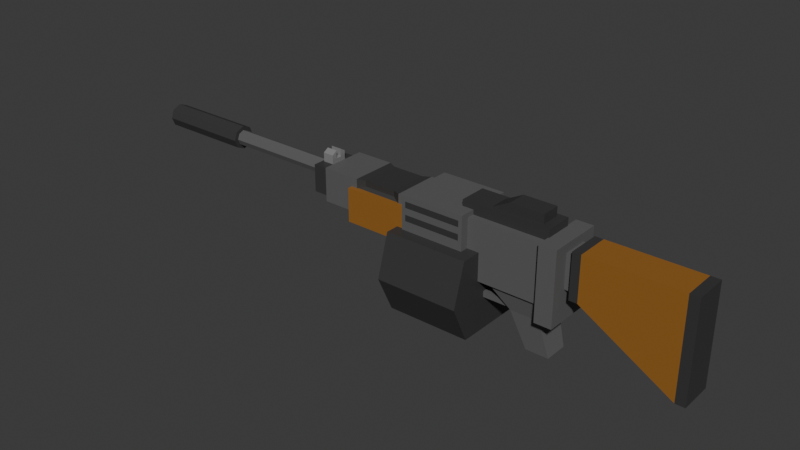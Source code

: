 # Source: LMG.blend  (saved by Blender 4.2.66; exported with 4.5.12 LTS)
import bpy
from mathutils import Matrix  # noqa: F401  (used for matrix-valued properties, if any)

bpy.ops.wm.read_factory_settings(use_empty=True)
scene = bpy.context.scene
scene.name = 'Scene'

# ---- collections
col_collection = bpy.data.collections.new('Collection'); scene.collection.children.link(col_collection)

# ---- materials (node trees are filled in below, after node groups)
mat_dark_grey = bpy.data.materials.new('Dark Grey')
mat_dark_grey.alpha_threshold = 0.0
mat_dark_grey.roughness = 0.5
mat_dark_grey.line_color = (0.0, 0.0, 0.0, 1.0)
mat_grey = bpy.data.materials.new('Grey')
mat_grey.alpha_threshold = 0.0
mat_grey.roughness = 0.5
mat_grey.line_color = (0.0, 0.0, 0.0, 1.0)
mat_brown = bpy.data.materials.new('Brown')
mat_light_grey = bpy.data.materials.new('Light Grey')

# ---- material node trees
mat_dark_grey.use_nodes = True; mat_dark_grey.node_tree.nodes.clear()
_N = mat_dark_grey.node_tree.nodes; _L = mat_dark_grey.node_tree.links
n0 = _N.new('ShaderNodeOutputMaterial'); n0.name = 'Material Output'; n0.location = (300, 300)
n1 = _N.new('ShaderNodeBsdfPrincipled'); n1.name = 'Principled BSDF'; n1.location = (10, 300)
n1.inputs[0].default_value = (0.04224, 0.04224, 0.04224, 1.0)
n1.inputs[3].default_value = 1.45
_L.new(n1.outputs[0], n0.inputs[0])
n0.is_active_output = True
mat_grey.use_nodes = True; mat_grey.node_tree.nodes.clear()
_N = mat_grey.node_tree.nodes; _L = mat_grey.node_tree.links
n0 = _N.new('ShaderNodeOutputMaterial'); n0.name = 'Material Output'; n0.location = (300, 300)
n1 = _N.new('ShaderNodeBsdfPrincipled'); n1.name = 'Principled BSDF'; n1.location = (10, 300)
n1.inputs[0].default_value = (0.116, 0.116, 0.116, 1.0)
n1.inputs[3].default_value = 1.45
_L.new(n1.outputs[0], n0.inputs[0])
n0.is_active_output = True
mat_brown.use_nodes = True; mat_brown.node_tree.nodes.clear()
_N = mat_brown.node_tree.nodes; _L = mat_brown.node_tree.links
n0 = _N.new('ShaderNodeBsdfPrincipled'); n0.name = 'Principled BSDF'; n0.location = (10, 300)
n0.inputs[0].default_value = (0.3084, 0.1287, 0.01951, 1.0)
n1 = _N.new('ShaderNodeOutputMaterial'); n1.name = 'Material Output'; n1.location = (300, 300)
_L.new(n0.outputs[0], n1.inputs[0])
n1.is_active_output = True
mat_light_grey.use_nodes = True; mat_light_grey.node_tree.nodes.clear()
_N = mat_light_grey.node_tree.nodes; _L = mat_light_grey.node_tree.links
n0 = _N.new('ShaderNodeBsdfPrincipled'); n0.name = 'Principled BSDF'; n0.location = (10, 300)
n0.inputs[0].default_value = (0.3347, 0.3347, 0.3347, 1.0)
n0.inputs[1].default_value = 0.3264
n0.inputs[2].default_value = 0.3005
n1 = _N.new('ShaderNodeOutputMaterial'); n1.name = 'Material Output'; n1.location = (300, 300)
_L.new(n0.outputs[0], n1.inputs[0])
n1.is_active_output = True

# ---- world
world_world = bpy.data.worlds.new('World'); scene.world = world_world
world_world.use_nodes = True; world_world.node_tree.nodes.clear()
_N = world_world.node_tree.nodes; _L = world_world.node_tree.links
n0 = _N.new('ShaderNodeOutputWorld'); n0.name = 'World Output'; n0.location = (300, 300)
n1 = _N.new('ShaderNodeBackground'); n1.name = 'Background'; n1.location = (10, 300)
n1.inputs[0].default_value = (0.05088, 0.05088, 0.05088, 1.0)
_L.new(n1.outputs[0], n0.inputs[0])
n0.is_active_output = True
world_world.color = (0.05088, 0.05088, 0.05088)
world_world.sun_shadow_jitter_overblur = 0.0

# ---- meshes
me_cube_001 = bpy.data.meshes.new('Cube.001')
me_cube_001.from_pydata([(-1.405, -0.8711, -1.442), (-1.405, -1.0, 0.4646), (-1.405, 0.0, -0.5354), (0.595, 0.0, -0.5354), (0.595, -0.8711, -1.442), (0.595, -1.0, 0.4646), (0.595, -1.301, -0.5425), (-1.405, -1.301, -0.5425), (-1.405, 0.0, -1.442), (-1.405, 0.0, 0.4646), (0.595, 0.0, -1.442), (0.595, 0.0, 0.4646)], [], [(3, 11, 5, 6), (6, 5, 1, 7), (8, 10, 4, 0), (11, 9, 1, 5), (4, 6, 7, 0), (10, 3, 6, 4), (0, 7, 2, 8), (7, 1, 9, 2)])
_uv = me_cube_001.uv_layers.new(name='UVMap')
_uv.uv.foreach_set('vector', [0.5, 0.625, 0.625, 0.625, 0.625, 0.75, 0.5, 0.75, 0.5, 0.75, 0.625, 0.75, 0.625, 1.0, 0.5, 1.0, 0.125, 0.625, 0.375, 0.625, 0.375, 0.75, 0.125, 0.75, 0.625, 0.625, 0.875, 0.625, 0.875, 0.75, 0.625, 0.75, 0.375, 0.75, 0.5, 0.75, 0.5, 1.0, 0.375, 1.0, 0.375, 0.625, 0.5, 0.625, 0.5, 0.75, 0.375, 0.75, 0.375, 0.0, 0.5, 0.0, 0.5, 0.125, 0.375, 0.125, 0.5, 0.0, 0.625, 0.0, 0.625, 0.125, 0.5, 0.125])
me_cube_001.materials.append(mat_dark_grey)
me_cube_001.update()
me_cube = bpy.data.meshes.new('Cube')
me_cube.from_pydata([(-1.0, -0.7802, -0.7802), (-1.0, -0.7802, 0.7802), (-1.0, 0.7802, -0.7802), (-1.0, 0.7802, 0.7802), (1.0, -1.0, -1.0), (1.0, -1.0, 1.0), (1.0, 1.0, -1.0), (1.0, 1.0, 1.0), (-1.0, 1.0, -1.0), (-1.0, -1.0, -1.0), (-1.0, -1.0, 1.0), (-1.0, 1.0, 1.0), (-3.98, 0.6347, -0.6347), (-3.98, -0.6347, -0.6347), (-3.98, -0.6347, 0.6347), (-3.98, 0.6347, 0.6347), (-3.98, 0.7802, -0.7802), (-3.98, -0.7802, -0.7802), (-3.98, -0.7802, 0.7802), (-3.98, 0.7802, 0.7802), (-4.537, 0.1857, -0.08888), (-4.537, -0.1857, -0.08888), (-4.537, -0.1857, 0.4223), (-4.537, 0.1857, 0.4223), (-4.537, 0.6347, -0.6347), (-4.537, -0.6347, -0.6347), (-4.537, -0.6347, 0.6347), (-4.537, 0.6347, 0.6347), (-4.537, 1.169e-08, -0.1948), (-4.537, -0.2626, 0.1667), (-4.537, -1.127e-08, 0.5282), (-4.537, 0.2626, 0.1667), (-8.152, 1.169e-08, -0.1948), (-8.152, -0.1857, -0.08888), (-8.152, -0.2626, 0.1667), (-8.152, -0.1857, 0.4223), (-8.152, -1.127e-08, 0.5282), (-8.152, 0.1857, 0.4223), (-8.152, 0.2626, 0.1667), (-8.152, 0.1857, -0.08888), (-8.152, 1.687e-08, -0.3861), (-8.152, -0.2967, -0.2109), (-8.152, -0.4048, 0.1667), (-8.152, -0.2967, 0.5443), (-8.152, -1.833e-08, 0.7195), (-8.152, 0.2967, 0.5443), (-8.152, 0.4048, 0.1667), (-8.152, 0.2967, -0.2109), (-8.372, -0.2967, -0.2109), (-8.372, -0.4048, 0.1667), (-8.372, 0.2967, 0.5443), (-8.372, 0.4048, 0.1667), (-8.372, 1.687e-08, -0.3861), (-8.372, -0.2967, 0.5443), (-8.372, -1.833e-08, 0.7195), (-8.372, 0.2967, -0.2109), (-11.13, 0.2967, -0.2109), (-11.13, 0.1959, -0.08888), (-11.13, 0.277, 0.1667), (-11.13, 0.4048, 0.1667), (-11.13, 1.211e-08, -0.1948), (-11.13, -0.1959, -0.08888), (-11.13, -0.277, 0.1667), (-11.13, -0.1959, 0.4223), (-11.13, -1.211e-08, 0.5282), (-11.13, 0.1959, 0.4223), (-11.13, 0.0, 0.1667), (-11.13, 0.2967, 0.5443), (-11.13, -1.833e-08, 0.7195), (-11.13, 1.687e-08, -0.3861), (-11.13, -0.2967, -0.2109), (-11.13, -0.4048, 0.1667), (-11.13, -0.2967, 0.5443), (-0.9719, -0.9384, -1.197), (-0.9719, -0.9384, 0.3637), (-0.9719, 0.9384, -1.197), (-0.9719, 0.9384, 0.3637), (-2.991, 0.9384, -1.197), (-2.991, -0.9384, -1.197), (-2.991, -0.9384, 0.3637), (-2.991, 0.9384, 0.3637), (-1.0, -1.0, -0.3933), (-1.0, -1.0, 0.006667), (-1.0, -1.0, 0.4067), (-1.0, -1.0, 0.8067), (-1.0, 1.0, 0.8067), (-1.0, 1.0, 0.4067), (-1.0, 1.0, 0.006667), (-1.0, 1.0, -0.3933), (1.0, 1.0, 0.8067), (1.0, 1.0, 0.4067), (1.0, 1.0, 0.006667), (1.0, 1.0, -0.3933), (1.0, -1.0, 0.8067), (1.0, -1.0, 0.4067), (1.0, -1.0, 0.006667), (1.0, -1.0, -0.3933), (-1.0, -0.7802, -0.3069), (-1.0, -0.7802, 0.005201), (-1.0, -0.7802, 0.3173), (-1.0, -0.7802, 0.6294), (-1.0, 0.7802, 0.6294), (-1.0, 0.7802, 0.3173), (-1.0, 0.7802, 0.005201), (-1.0, 0.7802, -0.3069), (-3.98, -0.7802, -0.3069), (-3.98, -0.7802, 0.005201), (-3.98, -0.7802, 0.3173), (-3.98, -0.7802, 0.6294), (-3.98, 0.7802, 0.6294), (-3.98, 0.7802, 0.3173), (-3.98, 0.7802, 0.005201), (-3.98, 0.7802, -0.3069), (-3.98, -0.6347, -0.2497), (-3.98, -0.6347, 0.004232), (-3.98, -0.6347, 0.2581), (-3.98, -0.6347, 0.512), (-3.98, 0.6347, 0.512), (-3.98, 0.6347, 0.2581), (-3.98, 0.6347, 0.004232), (-3.98, 0.6347, -0.2497), (-4.537, -0.6347, -0.2497), (-4.537, -0.6347, 0.004232), (-4.537, -0.6347, 0.2581), (-4.537, -0.6347, 0.512), (-4.537, 0.6347, 0.512), (-4.537, 0.6347, 0.2581), (-4.537, 0.6347, 0.004232), (-4.537, 0.6347, -0.2497), (0.8854, 1.0, -1.0), (-0.8854, 1.0, -1.0), (-0.8854, 1.0, 1.0), (0.8854, 1.0, 1.0), (-0.8854, -1.0, -1.0), (0.8854, -1.0, -1.0), (0.8854, -1.0, 1.0), (-0.8854, -1.0, 1.0), (0.8854, -1.0, -0.1208), (-0.8854, -1.0, -0.1208), (0.8854, -1.0, 0.1592), (-0.8854, -1.0, 0.1592), (0.8854, -1.0, 0.4667), (-0.8854, -1.0, 0.4667), (0.8854, -1.0, 0.7467), (-0.8854, -1.0, 0.7467), (-0.8854, 1.0, -0.1208), (0.8854, 1.0, -0.1208), (-0.8854, 1.0, 0.1592), (0.8854, 1.0, 0.1592), (-0.8854, 1.0, 0.4667), (0.8854, 1.0, 0.4667), (-0.8854, 1.0, 0.7467), (0.8854, 1.0, 0.7467), (-1.532, 0.6631, 0.7569), (-2.556, 0.6631, 0.7569), (-2.556, -0.6631, 0.7569), (-1.532, -0.6631, 0.7569), (-1.293, -0.7802, -0.7802), (-2.794, -0.7802, -0.7802), (-2.794, 0.7802, -0.7802), (-1.293, 0.7802, -0.7802), (-1.293, -0.7802, -0.3069), (-2.794, -0.7802, -0.3069), (-1.293, -0.7802, 0.005201), (-2.794, -0.7802, 0.005201), (-1.532, -0.6631, 0.489), (-2.556, -0.6631, 0.489), (-1.532, -0.6631, 0.6287), (-2.556, -0.6631, 0.6287), (-1.532, 0.6631, 0.6287), (-2.556, 0.6631, 0.6287), (-1.532, 0.6631, 0.489), (-2.556, 0.6631, 0.489), (-1.293, 0.7802, 0.005201), (-2.794, 0.7802, 0.005201), (-1.293, 0.7802, -0.3069), (-2.794, 0.7802, -0.3069), (-1.293, -0.7802, 0.3173), (-2.794, -0.7802, 0.3173), (-1.293, 0.7802, 0.3173), (-2.794, 0.7802, 0.3173), (-1.293, 0.7802, 0.6294), (-2.794, 0.7802, 0.6294), (-1.293, 0.7802, 0.7802), (-2.794, 0.7802, 0.7802), (-1.293, -0.7802, 0.6294), (-2.794, -0.7802, 0.6294), (-1.293, -0.7802, 0.7802), (-2.794, -0.7802, 0.7802)], [], [(188, 184, 19, 18), (152, 132, 7, 89), (89, 7, 5, 93), (144, 136, 10, 84), (129, 6, 4, 134), (131, 11, 10, 136), (0, 2, 8, 9), (97, 0, 9, 81), (3, 1, 10, 11), (101, 3, 11, 85), (14, 15, 27, 26), (159, 158, 17, 16), (176, 159, 16, 112), (186, 188, 18, 108), (13, 12, 16, 17), (113, 13, 17, 105), (15, 14, 18, 19), (117, 15, 19, 109), (20, 28, 32, 39), (12, 13, 25, 24), (120, 12, 24, 128), (116, 14, 26, 124), (21, 28, 20, 24, 25), (22, 29, 21, 25, 121, 122, 123, 124, 26), (23, 30, 22, 26, 27), (20, 31, 23, 27, 125, 126, 127, 128, 24), (22, 30, 36, 35), (29, 22, 35, 34), (31, 20, 39, 38), (35, 36, 44, 43), (33, 34, 42, 41), (30, 23, 37, 36), (23, 31, 38, 37), (28, 21, 33, 32), (21, 29, 34, 33), (52, 48, 70, 69), (54, 50, 67, 68), (55, 52, 69, 56), (39, 32, 40, 47), (53, 54, 68, 72), (38, 39, 47, 46), (42, 43, 53, 49), (46, 47, 55, 51), (41, 42, 49, 48), (45, 46, 51, 50), (43, 44, 54, 53), (47, 40, 52, 55), (44, 45, 50, 54), (40, 41, 48, 52), (37, 38, 46, 45), (49, 53, 72, 71), (32, 33, 41, 40), (51, 55, 56, 59), (34, 35, 43, 42), (48, 49, 71, 70), (36, 37, 45, 44), (50, 51, 59, 67), (62, 61, 70, 71), (60, 57, 56, 69), (66, 64, 65, 58), (60, 66, 58, 57), (61, 62, 66, 60), (62, 63, 64, 66), (57, 58, 59, 56), (65, 64, 68, 67), (64, 63, 72, 68), (58, 65, 67, 59), (61, 60, 69, 70), (63, 62, 71, 72), (74, 76, 80, 79), (75, 73, 78, 77), (76, 75, 77, 80), (73, 74, 79, 78), (77, 78, 79, 80), (75, 76, 74, 73), (13, 113, 121, 25), (113, 114, 122, 121), (114, 115, 123, 122), (115, 116, 124, 123), (15, 117, 125, 27), (117, 118, 126, 125), (118, 119, 127, 126), (119, 120, 128, 127), (12, 120, 112, 16), (120, 119, 111, 112), (119, 118, 110, 111), (118, 117, 109, 110), (14, 116, 108, 18), (116, 115, 107, 108), (115, 114, 106, 107), (114, 113, 105, 106), (158, 162, 105, 17), (162, 164, 106, 105), (164, 178, 107, 106), (178, 186, 108, 107), (184, 182, 109, 19), (182, 180, 110, 109), (180, 174, 111, 110), (174, 176, 112, 111), (2, 104, 88, 8), (104, 103, 87, 88), (103, 102, 86, 87), (102, 101, 85, 86), (1, 100, 84, 10), (100, 99, 83, 84), (99, 98, 82, 83), (98, 97, 81, 82), (133, 138, 81, 9), (138, 140, 82, 81), (140, 142, 83, 82), (142, 144, 84, 83), (6, 92, 96, 4), (92, 91, 95, 96), (91, 90, 94, 95), (90, 89, 93, 94), (129, 146, 92, 6), (146, 148, 91, 92), (148, 150, 90, 91), (150, 152, 89, 90), (86, 85, 151, 149), (149, 151, 152, 150), (87, 86, 149, 147), (147, 149, 150, 148), (88, 87, 147, 145), (145, 147, 148, 146), (8, 88, 145, 130), (130, 145, 146, 129), (94, 93, 143, 141), (141, 143, 144, 142), (95, 94, 141, 139), (139, 141, 142, 140), (96, 95, 139, 137), (137, 139, 140, 138), (4, 96, 137, 134), (134, 137, 138, 133), (7, 132, 135, 5), (132, 131, 136, 135), (8, 130, 133, 9), (130, 129, 134, 133), (93, 5, 135, 143), (143, 135, 136, 144), (85, 11, 131, 151), (151, 131, 132, 152), (103, 104, 175, 173), (173, 175, 176, 174), (102, 103, 173, 179), (179, 173, 174, 180), (101, 102, 179, 181), (169, 171, 172, 170), (3, 101, 181, 183), (153, 169, 170, 154), (99, 100, 185, 177), (165, 167, 168, 166), (98, 99, 177, 163), (163, 177, 178, 164), (97, 98, 163, 161), (161, 163, 164, 162), (0, 97, 161, 157), (157, 161, 162, 158), (100, 1, 187, 185), (167, 156, 155, 168), (104, 2, 160, 175), (175, 160, 159, 176), (2, 0, 157, 160), (160, 157, 158, 159), (1, 3, 183, 187), (156, 153, 154, 155), (165, 166, 178, 177), (172, 171, 179, 180), (171, 169, 181, 179), (170, 172, 180, 182), (169, 153, 183, 181), (154, 170, 182, 184), (167, 165, 177, 185), (166, 168, 186, 178), (156, 167, 185, 187), (168, 155, 188, 186), (153, 156, 187, 183), (155, 154, 184, 188)])
me_cube.polygons.foreach_set('material_index', [1, 1, 1, 1, 1, 1, 1, 1, 1, 1, 0, 1, 1, 1, 1, 1, 1, 1, 1, 0, 0, 0, 0, 0, 0, 0, 1, 1, 1, 0, 0, 1, 1, 1, 1, 0, 0, 0, 0, 0, 0, 0, 0, 0, 0, 0, 0, 0, 0, 0, 0, 0, 0, 0, 0, 0, 0, 0, 0, 0, 0, 0, 0, 0, 0, 0, 0, 0, 0, 2, 2, 2, 2, 2, 1, 0, 0, 0, 0, 0, 0, 0, 0, 1, 1, 1, 1, 1, 1, 1, 1, 1, 1, 1, 1, 1, 1, 1, 1, 1, 1, 1, 1, 1, 1, 1, 1, 1, 1, 1, 1, 1, 1, 1, 1, 1, 1, 1, 1, 1, 0, 1, 1, 1, 0, 1, 1, 1, 0, 1, 1, 1, 0, 1, 1, 1, 1, 1, 1, 1, 1, 1, 1, 1, 1, 1, 1, 1, 0, 1, 0, 1, 0, 1, 1, 1, 1, 1, 1, 1, 0, 1, 1, 1, 1, 1, 0, 0, 0, 0, 0, 0, 0, 0, 0, 0, 0, 0, 0])
_uv = me_cube.uv_layers.new(name='UVMap')
_uv.uv.foreach_set('vector', [0.5975, 0.02748, 0.5975, 0.2225, 0.5975, 0.2225, 0.5975, 0.02748, 0.6008, 0.4167, 0.625, 0.4167, 0.625, 0.5, 0.6008, 0.5, 0.6008, 0.5, 0.625, 0.5, 0.625, 0.75, 0.6008, 0.75, 0.6008, 0.9167, 0.625, 0.9167, 0.625, 1.0, 0.6008, 1.0, 0.2917, 0.5, 0.375, 0.5, 0.375, 0.75, 0.2917, 0.75, 0.7917, 0.5, 0.875, 0.5, 0.875, 0.75, 0.7917, 0.75, 0.4025, 0.02748, 0.4025, 0.2225, 0.375, 0.25, 0.375, 0.0, 0.4616, 0.02748, 0.4025, 0.02748, 0.375, 0.0, 0.4508, 0.0, 0.5975, 0.2225, 0.5975, 0.02748, 0.625, 0.0, 0.625, 0.25, 0.5787, 0.2225, 0.5975, 0.2225, 0.625, 0.25, 0.6008, 0.25, 0.5793, 0.04566, 0.5793, 0.2043, 0.5793, 0.2043, 0.5793, 0.04566, 0.4025, 0.2225, 0.4025, 0.02748, 0.4025, 0.02748, 0.4025, 0.2225, 0.4616, 0.2225, 0.4025, 0.2225, 0.4025, 0.2225, 0.4616, 0.2225, 0.5787, 0.02748, 0.5975, 0.02748, 0.5975, 0.02748, 0.5787, 0.02748, 0.4207, 0.04566, 0.4207, 0.2043, 0.4025, 0.2225, 0.4025, 0.02748, 0.4688, 0.04566, 0.4207, 0.04566, 0.4025, 0.02748, 0.4616, 0.02748, 0.5793, 0.2043, 0.5793, 0.04566, 0.5975, 0.02748, 0.5975, 0.2225, 0.564, 0.2043, 0.5793, 0.2043, 0.5975, 0.2225, 0.5787, 0.2225, 0.4626, 0.1624, 0.4626, 0.125, 0.4626, 0.125, 0.4626, 0.1624, 0.4207, 0.2043, 0.4207, 0.04566, 0.4207, 0.04566, 0.4207, 0.2043, 0.4688, 0.2043, 0.4207, 0.2043, 0.4207, 0.2043, 0.4688, 0.2043, 0.564, 0.04566, 0.5793, 0.04566, 0.5793, 0.04566, 0.564, 0.04566, 0.4626, 0.08757, 0.4626, 0.125, 0.4626, 0.1624, 0.4207, 0.2043, 0.4207, 0.04566, 0.5374, 0.08757, 0.5, 0.08757, 0.4626, 0.08757, 0.4207, 0.04566, 0.4688, 0.04566, 0.5005, 0.04566, 0.5323, 0.04566, 0.564, 0.04566, 0.5793, 0.04566, 0.5374, 0.1624, 0.5374, 0.125, 0.5374, 0.08757, 0.5793, 0.04566, 0.5793, 0.2043, 0.4626, 0.1624, 0.5, 0.1624, 0.5374, 0.1624, 0.5793, 0.2043, 0.564, 0.2043, 0.5323, 0.2043, 0.5005, 0.2043, 0.4688, 0.2043, 0.4207, 0.2043, 0.5374, 0.08757, 0.5374, 0.125, 0.5374, 0.125, 0.5374, 0.08757, 0.5, 0.08757, 0.5374, 0.08757, 0.5374, 0.08757, 0.5, 0.08757, 0.5, 0.1624, 0.4626, 0.1624, 0.4626, 0.1624, 0.5, 0.1624, 0.5374, 0.08757, 0.5374, 0.125, 0.5374, 0.125, 0.5374, 0.08757, 0.4626, 0.08757, 0.5, 0.08757, 0.5, 0.08757, 0.4626, 0.08757, 0.5374, 0.125, 0.5374, 0.1624, 0.5374, 0.1624, 0.5374, 0.125, 0.5374, 0.1624, 0.5, 0.1624, 0.5, 0.1624, 0.5374, 0.1624, 0.4626, 0.125, 0.4626, 0.08757, 0.4626, 0.08757, 0.4626, 0.125, 0.4626, 0.08757, 0.5, 0.08757, 0.5, 0.08757, 0.4626, 0.08757, 0.4626, 0.125, 0.4626, 0.08757, 0.4626, 0.08757, 0.4626, 0.125, 0.5374, 0.125, 0.5374, 0.1624, 0.5374, 0.1624, 0.5374, 0.125, 0.4626, 0.1624, 0.4626, 0.125, 0.4626, 0.125, 0.4626, 0.1624, 0.4626, 0.1624, 0.4626, 0.125, 0.4626, 0.125, 0.4626, 0.1624, 0.5374, 0.08757, 0.5374, 0.125, 0.5374, 0.125, 0.5374, 0.08757, 0.5, 0.1624, 0.4626, 0.1624, 0.4626, 0.1624, 0.5, 0.1624, 0.5, 0.08757, 0.5374, 0.08757, 0.5374, 0.08757, 0.5, 0.08757, 0.5, 0.1624, 0.4626, 0.1624, 0.4626, 0.1624, 0.5, 0.1624, 0.4626, 0.08757, 0.5, 0.08757, 0.5, 0.08757, 0.4626, 0.08757, 0.5374, 0.1624, 0.5, 0.1624, 0.5, 0.1624, 0.5374, 0.1624, 0.5374, 0.08757, 0.5374, 0.125, 0.5374, 0.125, 0.5374, 0.08757, 0.4626, 0.1624, 0.4626, 0.125, 0.4626, 0.125, 0.4626, 0.1624, 0.5374, 0.125, 0.5374, 0.1624, 0.5374, 0.1624, 0.5374, 0.125, 0.4626, 0.125, 0.4626, 0.08757, 0.4626, 0.08757, 0.4626, 0.125, 0.5374, 0.1624, 0.5, 0.1624, 0.5, 0.1624, 0.5374, 0.1624, 0.5, 0.08757, 0.5374, 0.08757, 0.5374, 0.08757, 0.5, 0.08757, 0.4626, 0.125, 0.4626, 0.08757, 0.4626, 0.08757, 0.4626, 0.125, 0.5, 0.1624, 0.4626, 0.1624, 0.4626, 0.1624, 0.5, 0.1624, 0.5, 0.08757, 0.5374, 0.08757, 0.5374, 0.08757, 0.5, 0.08757, 0.4626, 0.08757, 0.5, 0.08757, 0.5, 0.08757, 0.4626, 0.08757, 0.5374, 0.125, 0.5374, 0.1624, 0.5374, 0.1624, 0.5374, 0.125, 0.5374, 0.1624, 0.5, 0.1624, 0.5, 0.1624, 0.5374, 0.1624, 0.5, 0.08757, 0.4626, 0.08757, 0.4626, 0.08757, 0.5, 0.08757, 0.4626, 0.125, 0.4626, 0.1624, 0.4626, 0.1624, 0.4626, 0.125, 0.5, 0.125, 0.5374, 0.125, 0.5374, 0.1624, 0.5, 0.1624, 0.4626, 0.125, 0.5, 0.125, 0.5, 0.1624, 0.4626, 0.1624, 0.4626, 0.08757, 0.5, 0.08757, 0.5, 0.125, 0.4626, 0.125, 0.5, 0.08757, 0.5374, 0.08757, 0.5374, 0.125, 0.5, 0.125, 0.4626, 0.1624, 0.5, 0.1624, 0.5, 0.1624, 0.4626, 0.1624, 0.5374, 0.1624, 0.5374, 0.125, 0.5374, 0.125, 0.5374, 0.1624, 0.5374, 0.125, 0.5374, 0.08757, 0.5374, 0.08757, 0.5374, 0.125, 0.5, 0.1624, 0.5374, 0.1624, 0.5374, 0.1624, 0.5, 0.1624, 0.4626, 0.08757, 0.4626, 0.125, 0.4626, 0.125, 0.4626, 0.08757, 0.5374, 0.08757, 0.5, 0.08757, 0.5, 0.08757, 0.5374, 0.08757, 0.5975, 0.02748, 0.5975, 0.2225, 0.5975, 0.2225, 0.5975, 0.02748, 0.4025, 0.2225, 0.4025, 0.02748, 0.4025, 0.02748, 0.4025, 0.2225, 0.5975, 0.2225, 0.4025, 0.2225, 0.4025, 0.2225, 0.5975, 0.2225, 0.4025, 0.02748, 0.5975, 0.02748, 0.5975, 0.02748, 0.4025, 0.02748, 0.4025, 0.2225, 0.4025, 0.02748, 0.5975, 0.02748, 0.5975, 0.2225, 0.4025, 0.2225, 0.5975, 0.2225, 0.5975, 0.02748, 0.4025, 0.02748, 0.4207, 0.04566, 0.4688, 0.04566, 0.4688, 0.04566, 0.4207, 0.04566, 0.4688, 0.04566, 0.5005, 0.04566, 0.5005, 0.04566, 0.4688, 0.04566, 0.5005, 0.04566, 0.5323, 0.04566, 0.5323, 0.04566, 0.5005, 0.04566, 0.5323, 0.04566, 0.564, 0.04566, 0.564, 0.04566, 0.5323, 0.04566, 0.5793, 0.2043, 0.564, 0.2043, 0.564, 0.2043, 0.5793, 0.2043, 0.564, 0.2043, 0.5323, 0.2043, 0.5323, 0.2043, 0.564, 0.2043, 0.5323, 0.2043, 0.5005, 0.2043, 0.5005, 0.2043, 0.5323, 0.2043, 0.5005, 0.2043, 0.4688, 0.2043, 0.4688, 0.2043, 0.5005, 0.2043, 0.4207, 0.2043, 0.4688, 0.2043, 0.4616, 0.2225, 0.4025, 0.2225, 0.4688, 0.2043, 0.5005, 0.2043, 0.5007, 0.2225, 0.4616, 0.2225, 0.5005, 0.2043, 0.5323, 0.2043, 0.5397, 0.2225, 0.5007, 0.2225, 0.5323, 0.2043, 0.564, 0.2043, 0.5787, 0.2225, 0.5397, 0.2225, 0.5793, 0.04566, 0.564, 0.04566, 0.5787, 0.02748, 0.5975, 0.02748, 0.564, 0.04566, 0.5323, 0.04566, 0.5397, 0.02748, 0.5787, 0.02748, 0.5323, 0.04566, 0.5005, 0.04566, 0.5007, 0.02748, 0.5397, 0.02748, 0.5005, 0.04566, 0.4688, 0.04566, 0.4616, 0.02748, 0.5007, 0.02748, 0.4025, 0.02748, 0.4616, 0.02748, 0.4616, 0.02748, 0.4025, 0.02748, 0.4616, 0.02748, 0.5007, 0.02748, 0.5007, 0.02748, 0.4616, 0.02748, 0.5007, 0.02748, 0.5397, 0.02748, 0.5397, 0.02748, 0.5007, 0.02748, 0.5397, 0.02748, 0.5787, 0.02748, 0.5787, 0.02748, 0.5397, 0.02748, 0.5975, 0.2225, 0.5787, 0.2225, 0.5787, 0.2225, 0.5975, 0.2225, 0.5787, 0.2225, 0.5397, 0.2225, 0.5397, 0.2225, 0.5787, 0.2225, 0.5397, 0.2225, 0.5007, 0.2225, 0.5007, 0.2225, 0.5397, 0.2225, 0.5007, 0.2225, 0.4616, 0.2225, 0.4616, 0.2225, 0.5007, 0.2225, 0.4025, 0.2225, 0.4616, 0.2225, 0.4508, 0.25, 0.375, 0.25, 0.4616, 0.2225, 0.5007, 0.2225, 0.5008, 0.25, 0.4508, 0.25, 0.5007, 0.2225, 0.5397, 0.2225, 0.5508, 0.25, 0.5008, 0.25, 0.5397, 0.2225, 0.5787, 0.2225, 0.6008, 0.25, 0.5508, 0.25, 0.5975, 0.02748, 0.5787, 0.02748, 0.6008, 0.0, 0.625, 0.0, 0.5787, 0.02748, 0.5397, 0.02748, 0.5508, 0.0, 0.6008, 0.0, 0.5397, 0.02748, 0.5007, 0.02748, 0.5008, 0.0, 0.5508, 0.0, 0.5007, 0.02748, 0.4616, 0.02748, 0.4508, 0.0, 0.5008, 0.0, 0.375, 0.9167, 0.4508, 0.9167, 0.4508, 1.0, 0.375, 1.0, 0.4508, 0.9167, 0.5008, 0.9167, 0.5008, 1.0, 0.4508, 1.0, 0.5008, 0.9167, 0.5508, 0.9167, 0.5508, 1.0, 0.5008, 1.0, 0.5508, 0.9167, 0.6008, 0.9167, 0.6008, 1.0, 0.5508, 1.0, 0.375, 0.5, 0.4508, 0.5, 0.4508, 0.75, 0.375, 0.75, 0.4508, 0.5, 0.5008, 0.5, 0.5008, 0.75, 0.4508, 0.75, 0.5008, 0.5, 0.5508, 0.5, 0.5508, 0.75, 0.5008, 0.75, 0.5508, 0.5, 0.6008, 0.5, 0.6008, 0.75, 0.5508, 0.75, 0.375, 0.4167, 0.4508, 0.4167, 0.4508, 0.5, 0.375, 0.5, 0.4508, 0.4167, 0.5008, 0.4167, 0.5008, 0.5, 0.4508, 0.5, 0.5008, 0.4167, 0.5508, 0.4167, 0.5508, 0.5, 0.5008, 0.5, 0.5508, 0.4167, 0.6008, 0.4167, 0.6008, 0.5, 0.5508, 0.5, 0.5508, 0.25, 0.6008, 0.25, 0.6008, 0.3333, 0.5508, 0.3333, 0.5508, 0.3333, 0.6008, 0.3333, 0.6008, 0.4167, 0.5508, 0.4167, 0.5008, 0.25, 0.5508, 0.25, 0.5508, 0.3333, 0.5008, 0.3333, 0.5008, 0.3333, 0.5508, 0.3333, 0.5508, 0.4167, 0.5008, 0.4167, 0.4508, 0.25, 0.5008, 0.25, 0.5008, 0.3333, 0.4508, 0.3333, 0.4508, 0.3333, 0.5008, 0.3333, 0.5008, 0.4167, 0.4508, 0.4167, 0.375, 0.25, 0.4508, 0.25, 0.4508, 0.3333, 0.375, 0.3333, 0.375, 0.3333, 0.4508, 0.3333, 0.4508, 0.4167, 0.375, 0.4167, 0.5508, 0.75, 0.6008, 0.75, 0.6008, 0.8333, 0.5508, 0.8333, 0.5508, 0.8333, 0.6008, 0.8333, 0.6008, 0.9167, 0.5508, 0.9167, 0.5008, 0.75, 0.5508, 0.75, 0.5508, 0.8333, 0.5008, 0.8333, 0.5008, 0.8333, 0.5508, 0.8333, 0.5508, 0.9167, 0.5008, 0.9167, 0.4508, 0.75, 0.5008, 0.75, 0.5008, 0.8333, 0.4508, 0.8333, 0.4508, 0.8333, 0.5008, 0.8333, 0.5008, 0.9167, 0.4508, 0.9167, 0.375, 0.75, 0.4508, 0.75, 0.4508, 0.8333, 0.375, 0.8333, 0.375, 0.8333, 0.4508, 0.8333, 0.4508, 0.9167, 0.375, 0.9167, 0.625, 0.5, 0.7083, 0.5, 0.7083, 0.75, 0.625, 0.75, 0.7083, 0.5, 0.7917, 0.5, 0.7917, 0.75, 0.7083, 0.75, 0.125, 0.5, 0.2083, 0.5, 0.2083, 0.75, 0.125, 0.75, 0.2083, 0.5, 0.2917, 0.5, 0.2917, 0.75, 0.2083, 0.75, 0.6008, 0.75, 0.625, 0.75, 0.625, 0.8333, 0.6008, 0.8333, 0.6008, 0.8333, 0.625, 0.8333, 0.625, 0.9167, 0.6008, 0.9167, 0.6008, 0.25, 0.625, 0.25, 0.625, 0.3333, 0.6008, 0.3333, 0.6008, 0.3333, 0.625, 0.3333, 0.625, 0.4167, 0.6008, 0.4167, 0.5007, 0.2225, 0.4616, 0.2225, 0.4616, 0.2225, 0.5007, 0.2225, 0.5007, 0.2225, 0.4616, 0.2225, 0.4616, 0.2225, 0.5007, 0.2225, 0.5397, 0.2225, 0.5007, 0.2225, 0.5007, 0.2225, 0.5397, 0.2225, 0.5397, 0.2225, 0.5007, 0.2225, 0.5007, 0.2225, 0.5397, 0.2225, 0.5787, 0.2225, 0.5397, 0.2225, 0.5397, 0.2225, 0.5787, 0.2225, 0.5787, 0.2225, 0.5581, 0.2225, 0.5581, 0.2225, 0.5787, 0.2225, 0.5975, 0.2225, 0.5787, 0.2225, 0.5787, 0.2225, 0.5975, 0.2225, 0.5975, 0.2225, 0.5787, 0.2225, 0.5787, 0.2225, 0.5975, 0.2225, 0.5397, 0.02748, 0.5787, 0.02748, 0.5787, 0.02748, 0.5397, 0.02748, 0.5581, 0.02748, 0.5787, 0.02748, 0.5787, 0.02748, 0.5581, 0.02748, 0.5007, 0.02748, 0.5397, 0.02748, 0.5397, 0.02748, 0.5007, 0.02748, 0.5007, 0.02748, 0.5397, 0.02748, 0.5397, 0.02748, 0.5007, 0.02748, 0.4616, 0.02748, 0.5007, 0.02748, 0.5007, 0.02748, 0.4616, 0.02748, 0.4616, 0.02748, 0.5007, 0.02748, 0.5007, 0.02748, 0.4616, 0.02748, 0.4025, 0.02748, 0.4616, 0.02748, 0.4616, 0.02748, 0.4025, 0.02748, 0.4025, 0.02748, 0.4616, 0.02748, 0.4616, 0.02748, 0.4025, 0.02748, 0.5787, 0.02748, 0.5975, 0.02748, 0.5975, 0.02748, 0.5787, 0.02748, 0.5787, 0.02748, 0.5975, 0.02748, 0.5975, 0.02748, 0.5787, 0.02748, 0.4616, 0.2225, 0.4025, 0.2225, 0.4025, 0.2225, 0.4616, 0.2225, 0.4616, 0.2225, 0.4025, 0.2225, 0.4025, 0.2225, 0.4616, 0.2225, 0.4025, 0.2225, 0.4025, 0.02748, 0.4025, 0.02748, 0.4025, 0.2225, 0.4025, 0.2225, 0.4025, 0.02748, 0.4025, 0.02748, 0.4025, 0.2225, 0.5975, 0.02748, 0.5975, 0.2225, 0.5975, 0.2225, 0.5975, 0.02748, 0.5975, 0.02748, 0.5975, 0.2225, 0.5975, 0.2225, 0.5975, 0.02748, 0.5581, 0.02748, 0.5581, 0.02748, 0.5397, 0.02748, 0.5397, 0.02748, 0.5581, 0.2225, 0.5581, 0.2225, 0.5397, 0.2225, 0.5397, 0.2225, 0.5581, 0.2225, 0.5787, 0.2225, 0.5787, 0.2225, 0.5397, 0.2225, 0.5787, 0.2225, 0.5581, 0.2225, 0.5397, 0.2225, 0.5787, 0.2225, 0.5787, 0.2225, 0.5975, 0.2225, 0.5975, 0.2225, 0.5787, 0.2225, 0.5975, 0.2225, 0.5787, 0.2225, 0.5787, 0.2225, 0.5975, 0.2225, 0.5787, 0.02748, 0.5581, 0.02748, 0.5397, 0.02748, 0.5787, 0.02748, 0.5581, 0.02748, 0.5787, 0.02748, 0.5787, 0.02748, 0.5397, 0.02748, 0.5975, 0.02748, 0.5787, 0.02748, 0.5787, 0.02748, 0.5975, 0.02748, 0.5787, 0.02748, 0.5975, 0.02748, 0.5975, 0.02748, 0.5787, 0.02748, 0.5975, 0.2225, 0.5975, 0.02748, 0.5975, 0.02748, 0.5975, 0.2225, 0.5975, 0.02748, 0.5975, 0.2225, 0.5975, 0.2225, 0.5975, 0.02748])
me_cube.materials.append(mat_dark_grey)
me_cube.materials.append(mat_grey)
me_cube.materials.append(mat_brown)
me_cube.update()
me_cube_003 = bpy.data.meshes.new('Cube.003')
me_cube_003.from_pydata([(0.2797, -0.5791, -1.481), (-0.2862, -0.6491, 1.0), (0.2797, 0.5791, -1.481), (-0.2862, 0.6491, 1.0), (1.0, -0.5891, -0.3739), (1.0, -0.5891, 0.8043), (1.0, 0.5891, -0.3739), (1.0, 0.5891, 0.8043), (0.7908, 0.8759, -1.0), (0.7958, 0.6491, 1.0), (0.7908, -0.8759, -1.0), (0.7958, -0.6491, 1.0), (0.784, 1.29, 1.106), (1.0, 1.29, 1.106), (1.0, 1.29, -1.475), (1.0, -1.29, -1.475), (1.0, -1.29, 1.106), (0.784, -1.29, -1.475), (0.784, 1.29, -1.475), (0.784, -1.29, 1.106), (1.092, 0.5891, 0.8043), (1.092, 0.5891, -0.3739), (1.092, -0.5891, -0.3739), (1.092, -0.5891, 0.8043), (2.471, -0.5891, 0.5787), (2.471, -0.5891, -2.048), (2.471, 0.5891, -2.048), (2.471, 0.5891, 0.5787), (1.092, 0.7848, 1.005), (1.092, 0.7848, -0.5696), (1.092, -0.7848, -0.5696), (1.092, -0.7848, 1.005), (1.196, 0.7848, 1.005), (1.196, 0.7848, -0.5696), (1.196, -0.7848, -0.5696), (1.196, -0.7848, 1.005), (2.351, 0.7848, 1.005), (2.351, 0.7848, -2.484), (2.351, -0.7848, -2.484), (2.351, -0.7848, 1.005), (2.471, 0.7848, 1.005), (2.471, 0.7848, -2.484), (2.471, -0.7848, -2.484), (2.471, -0.7848, 1.005), (-1.0, 1.0, -1.0), (-1.0, -1.0, -1.0), (0.784, 1.0, -1.0), (0.784, -1.0, -1.0), (0.3443, 0.5791, -1.685), (0.3443, -0.5791, -1.685), (0.7503, 0.7047, -1.685), (0.7503, -0.7047, -1.685), (0.5833, 0.559, -2.91), (0.5833, -0.559, -2.91), (0.8705, 0.559, -2.91), (0.8705, -0.559, -2.91), (0.1275, 0.8759, -1.0), (0.1275, -0.8759, -1.0), (0.3882, 0.7047, -1.685), (0.3882, -0.7047, -1.685), (-0.08745, 0.5791, -1.481), (-0.08745, -0.5791, -1.481), (-0.02293, 0.5791, -1.685), (-0.02293, -0.5791, -1.685), (-1.0, -1.0, 1.0), (-1.0, 1.0, 1.0), (0.784, -1.0, 1.0), (0.784, 1.0, 1.0), (0.05538, -0.4452, 1.375), (0.05538, 0.4452, 1.375), (0.6903, -0.4452, 1.375), (0.6903, 0.4452, 1.375), (-0.2862, -0.6491, 1.375), (-0.2862, 0.6491, 1.375), (0.7958, -0.6491, 1.375), (0.7958, 0.6491, 1.375), (0.277, -0.4452, 1.703), (0.277, 0.4452, 1.703), (0.6903, -0.4452, 1.703), (0.6903, 0.4452, 1.703)], [], [(45, 64, 65, 44), (7, 6, 14, 13), (7, 5, 23, 20), (47, 66, 64, 45), (47, 46, 18, 17), (11, 9, 75, 74), (5, 7, 13, 16), (56, 8, 50, 58), (46, 67, 12, 18), (44, 65, 67, 46), (18, 12, 13, 14), (18, 14, 15, 17), (13, 12, 19, 16), (15, 16, 19, 17), (4, 5, 16, 15), (66, 47, 17, 19), (6, 4, 15, 14), (67, 66, 19, 12), (27, 26, 41, 40), (6, 7, 20, 21), (5, 4, 22, 23), (4, 6, 21, 22), (33, 32, 36, 37), (32, 35, 39, 36), (22, 21, 29, 30), (23, 22, 30, 31), (31, 30, 34, 35), (30, 29, 33, 34), (28, 31, 35, 32), (29, 28, 32, 33), (20, 23, 31, 28), (34, 33, 37, 38), (21, 20, 28, 29), (35, 34, 38, 39), (39, 38, 42, 43), (37, 36, 40, 41), (36, 39, 43, 40), (38, 37, 41, 42), (26, 27, 24, 25), (24, 27, 40, 43), (25, 24, 43, 42), (26, 25, 42, 41), (56, 57, 45, 44), (8, 56, 44, 46), (57, 10, 47, 45), (10, 8, 46, 47), (51, 59, 53, 55), (10, 57, 59, 51), (2, 48, 62, 60), (8, 10, 51, 50), (52, 54, 55, 53), (59, 58, 52, 53), (50, 51, 55, 54), (58, 50, 54, 52), (2, 0, 57, 56), (49, 48, 58, 59), (48, 2, 56, 58), (0, 49, 59, 57), (61, 60, 62, 63), (0, 2, 60, 61), (49, 0, 61, 63), (48, 49, 63, 62), (1, 3, 65, 64), (11, 1, 64, 66), (3, 9, 67, 65), (9, 11, 66, 67), (69, 68, 76, 77), (1, 11, 74, 72), (9, 3, 73, 75), (3, 1, 72, 73), (68, 69, 73, 72), (70, 68, 72, 74), (69, 71, 75, 73), (71, 70, 74, 75), (79, 77, 76, 78), (70, 71, 79, 78), (68, 70, 78, 76), (71, 69, 77, 79)])
me_cube_003.polygons.foreach_set('material_index', [0, 0, 0, 0, 0, 1, 0, 0, 0, 0, 0, 0, 0, 0, 0, 0, 0, 0, 1, 0, 0, 0, 2, 2, 1, 1, 1, 1, 1, 1, 1, 2, 1, 2, 1, 1, 1, 1, 1, 1, 1, 1, 0, 0, 0, 0, 0, 0, 0, 0, 0, 0, 0, 0, 0, 0, 0, 0, 0, 0, 0, 0, 0, 0, 0, 0, 1, 1, 1, 1, 1, 1, 1, 1, 1, 1, 1, 1])
_uv = me_cube_003.uv_layers.new(name='UVMap')
_uv.uv.foreach_set('vector', [0.375, 0.0, 0.625, 0.0, 0.625, 0.25, 0.375, 0.25, 0.625, 0.5, 0.375, 0.5, 0.375, 0.5, 0.625, 0.5, 0.625, 0.5, 0.625, 0.75, 0.625, 0.75, 0.625, 0.5, 0.375, 0.777, 0.625, 0.777, 0.625, 1.0, 0.375, 1.0, 0.348, 0.75, 0.348, 0.5, 0.348, 0.5, 0.348, 0.75, 0.6959, 0.7061, 0.6959, 0.5439, 0.6959, 0.5439, 0.6959, 0.7061, 0.625, 0.75, 0.625, 0.5, 0.625, 0.5, 0.625, 0.75, 0.1405, 0.5155, 0.3325, 0.5155, 0.3325, 0.5155, 0.1405, 0.5155, 0.375, 0.473, 0.625, 0.473, 0.625, 0.473, 0.375, 0.473, 0.375, 0.25, 0.625, 0.25, 0.625, 0.473, 0.375, 0.473, 0.375, 0.473, 0.625, 0.473, 0.625, 0.5, 0.375, 0.5, 0.348, 0.5, 0.375, 0.5, 0.375, 0.75, 0.348, 0.75, 0.625, 0.5, 0.652, 0.5, 0.652, 0.75, 0.625, 0.75, 0.375, 0.75, 0.625, 0.75, 0.625, 0.777, 0.375, 0.777, 0.375, 0.75, 0.625, 0.75, 0.625, 0.75, 0.375, 0.75, 0.625, 0.777, 0.375, 0.777, 0.375, 0.777, 0.625, 0.777, 0.375, 0.5, 0.375, 0.75, 0.375, 0.75, 0.375, 0.5, 0.652, 0.5, 0.652, 0.75, 0.652, 0.75, 0.652, 0.5, 0.625, 0.5, 0.375, 0.5, 0.375, 0.5, 0.625, 0.5, 0.375, 0.5, 0.625, 0.5, 0.625, 0.5, 0.375, 0.5, 0.625, 0.75, 0.375, 0.75, 0.375, 0.75, 0.625, 0.75, 0.375, 0.75, 0.375, 0.5, 0.375, 0.5, 0.375, 0.75, 0.375, 0.5, 0.625, 0.5, 0.625, 0.5, 0.375, 0.5, 0.625, 0.5, 0.625, 0.75, 0.625, 0.75, 0.625, 0.5, 0.375, 0.75, 0.375, 0.5, 0.375, 0.5, 0.375, 0.75, 0.625, 0.75, 0.375, 0.75, 0.375, 0.75, 0.625, 0.75, 0.625, 0.75, 0.375, 0.75, 0.375, 0.75, 0.625, 0.75, 0.375, 0.75, 0.375, 0.5, 0.375, 0.5, 0.375, 0.75, 0.625, 0.5, 0.625, 0.75, 0.625, 0.75, 0.625, 0.5, 0.375, 0.5, 0.625, 0.5, 0.625, 0.5, 0.375, 0.5, 0.625, 0.5, 0.625, 0.75, 0.625, 0.75, 0.625, 0.5, 0.375, 0.75, 0.375, 0.5, 0.375, 0.5, 0.375, 0.75, 0.375, 0.5, 0.625, 0.5, 0.625, 0.5, 0.375, 0.5, 0.625, 0.75, 0.375, 0.75, 0.375, 0.75, 0.625, 0.75, 0.625, 0.75, 0.375, 0.75, 0.375, 0.75, 0.625, 0.75, 0.375, 0.5, 0.625, 0.5, 0.625, 0.5, 0.375, 0.5, 0.625, 0.5, 0.625, 0.75, 0.625, 0.75, 0.625, 0.5, 0.375, 0.75, 0.375, 0.5, 0.375, 0.5, 0.375, 0.75, 0.375, 0.5, 0.625, 0.5, 0.625, 0.75, 0.375, 0.75, 0.625, 0.75, 0.625, 0.5, 0.625, 0.5, 0.625, 0.75, 0.375, 0.75, 0.625, 0.75, 0.625, 0.75, 0.375, 0.75, 0.375, 0.5, 0.375, 0.75, 0.375, 0.75, 0.375, 0.5, 0.1405, 0.5155, 0.1405, 0.7345, 0.125, 0.75, 0.125, 0.5, 0.3325, 0.5155, 0.1405, 0.5155, 0.125, 0.5, 0.348, 0.5, 0.1405, 0.7345, 0.3325, 0.7345, 0.348, 0.75, 0.125, 0.75, 0.3325, 0.7345, 0.3325, 0.5155, 0.348, 0.5, 0.348, 0.75, 0.3325, 0.7345, 0.1405, 0.7345, 0.1405, 0.7345, 0.3325, 0.7345, 0.3325, 0.7345, 0.1405, 0.7345, 0.1405, 0.7345, 0.3325, 0.7345, 0.1405, 0.5155, 0.1405, 0.5155, 0.1405, 0.5155, 0.1405, 0.5155, 0.3325, 0.5155, 0.3325, 0.7345, 0.3325, 0.7345, 0.3325, 0.5155, 0.1405, 0.5155, 0.3325, 0.5155, 0.3325, 0.7345, 0.1405, 0.7345, 0.1405, 0.7345, 0.1405, 0.5155, 0.1405, 0.5155, 0.1405, 0.7345, 0.3325, 0.5155, 0.3325, 0.7345, 0.3325, 0.7345, 0.3325, 0.5155, 0.1405, 0.5155, 0.3325, 0.5155, 0.3325, 0.5155, 0.1405, 0.5155, 0.1405, 0.5155, 0.1405, 0.7345, 0.1405, 0.7345, 0.1405, 0.5155, 0.1405, 0.7345, 0.1405, 0.5155, 0.1405, 0.5155, 0.1405, 0.7345, 0.1405, 0.5155, 0.1405, 0.5155, 0.1405, 0.5155, 0.1405, 0.5155, 0.1405, 0.7345, 0.1405, 0.7345, 0.1405, 0.7345, 0.1405, 0.7345, 0.1405, 0.7345, 0.1405, 0.5155, 0.1405, 0.5155, 0.1405, 0.7345, 0.1405, 0.7345, 0.1405, 0.5155, 0.1405, 0.5155, 0.1405, 0.7345, 0.1405, 0.7345, 0.1405, 0.7345, 0.1405, 0.7345, 0.1405, 0.7345, 0.1405, 0.5155, 0.1405, 0.7345, 0.1405, 0.7345, 0.1405, 0.5155, 0.8311, 0.7061, 0.8311, 0.5439, 0.875, 0.5, 0.875, 0.75, 0.6959, 0.7061, 0.8311, 0.7061, 0.875, 0.75, 0.652, 0.75, 0.8311, 0.5439, 0.6959, 0.5439, 0.652, 0.5, 0.875, 0.5, 0.6959, 0.5439, 0.6959, 0.7061, 0.652, 0.75, 0.652, 0.5, 0.8056, 0.5694, 0.8056, 0.6806, 0.8056, 0.6806, 0.8056, 0.5694, 0.8311, 0.7061, 0.6959, 0.7061, 0.6959, 0.7061, 0.8311, 0.7061, 0.6959, 0.5439, 0.8311, 0.5439, 0.8311, 0.5439, 0.6959, 0.5439, 0.8311, 0.5439, 0.8311, 0.7061, 0.8311, 0.7061, 0.8311, 0.5439, 0.8056, 0.6806, 0.8056, 0.5694, 0.8311, 0.5439, 0.8311, 0.7061, 0.7214, 0.6806, 0.8056, 0.6806, 0.8311, 0.7061, 0.6959, 0.7061, 0.8056, 0.5694, 0.7214, 0.5694, 0.6959, 0.5439, 0.8311, 0.5439, 0.7214, 0.5694, 0.7214, 0.6806, 0.6959, 0.7061, 0.6959, 0.5439, 0.7214, 0.5694, 0.8056, 0.5694, 0.8056, 0.6806, 0.7214, 0.6806, 0.7214, 0.6806, 0.7214, 0.5694, 0.7214, 0.5694, 0.7214, 0.6806, 0.8056, 0.6806, 0.7214, 0.6806, 0.7214, 0.6806, 0.8056, 0.6806, 0.7214, 0.5694, 0.8056, 0.5694, 0.8056, 0.5694, 0.7214, 0.5694])
me_cube_003.materials.append(mat_grey)
me_cube_003.materials.append(mat_dark_grey)
me_cube_003.materials.append(mat_brown)
me_cube_003.update()
me_cube_004 = bpy.data.meshes.new('Cube.004')
me_cube_004.from_pydata([(-1.0, -1.0, -1.0), (-1.0, -1.0, 1.0), (-1.0, 1.0, -1.0), (-1.0, 1.0, 1.0), (1.0, -1.0, -1.0), (1.0, -1.0, 1.0), (1.0, 1.0, -1.0), (1.0, 1.0, 1.0), (-1.0, 0.3333, -1.0), (-1.0, -0.3333, -1.0), (-1.0, -0.3333, 1.0), (-1.0, 0.3333, 1.0), (1.0, -0.3333, -1.0), (1.0, 0.3333, -1.0), (1.0, 0.3333, 1.0), (1.0, -0.3333, 1.0), (-1.0, 0.3333, 1.962), (-1.0, 1.0, 1.562), (1.0, 1.0, 1.562), (1.0, -0.3333, 1.962), (1.0, -1.0, 1.562), (-1.0, -1.0, 1.562), (-1.0, -0.3333, 1.962), (1.0, 0.3333, 1.962)], [], [(8, 11, 3, 2), (2, 3, 7, 6), (12, 15, 5, 4), (4, 5, 1, 0), (9, 12, 4, 0), (3, 11, 16, 17), (5, 15, 19, 20), (14, 11, 10, 15), (2, 6, 13, 8), (8, 13, 12, 9), (6, 7, 14, 13), (13, 14, 15, 12), (0, 1, 10, 9), (9, 10, 11, 8), (19, 22, 21, 20), (18, 17, 16, 23), (1, 5, 20, 21), (11, 14, 23, 16), (14, 7, 18, 23), (7, 3, 17, 18), (10, 1, 21, 22), (15, 10, 22, 19)])
_uv = me_cube_004.uv_layers.new(name='UVMap')
_uv.uv.foreach_set('vector', [0.375, 0.1667, 0.625, 0.1667, 0.625, 0.25, 0.375, 0.25, 0.375, 0.25, 0.625, 0.25, 0.625, 0.5, 0.375, 0.5, 0.375, 0.6667, 0.625, 0.6667, 0.625, 0.75, 0.375, 0.75, 0.375, 0.75, 0.625, 0.75, 0.625, 1.0, 0.375, 1.0, 0.125, 0.6667, 0.375, 0.6667, 0.375, 0.75, 0.125, 0.75, 0.625, 0.25, 0.625, 0.1667, 0.625, 0.1667, 0.625, 0.25, 0.625, 0.75, 0.625, 0.6667, 0.625, 0.6667, 0.625, 0.75, 0.625, 0.5833, 0.875, 0.5833, 0.875, 0.6667, 0.625, 0.6667, 0.125, 0.5, 0.375, 0.5, 0.375, 0.5833, 0.125, 0.5833, 0.125, 0.5833, 0.375, 0.5833, 0.375, 0.6667, 0.125, 0.6667, 0.375, 0.5, 0.625, 0.5, 0.625, 0.5833, 0.375, 0.5833, 0.375, 0.5833, 0.625, 0.5833, 0.625, 0.6667, 0.375, 0.6667, 0.375, 0.0, 0.625, 0.0, 0.625, 0.08333, 0.375, 0.08333, 0.375, 0.08333, 0.625, 0.08333, 0.625, 0.1667, 0.375, 0.1667, 0.625, 0.6667, 0.875, 0.6667, 0.875, 0.75, 0.625, 0.75, 0.625, 0.5, 0.875, 0.5, 0.875, 0.5833, 0.625, 0.5833, 0.625, 1.0, 0.625, 0.75, 0.625, 0.75, 0.625, 1.0, 0.875, 0.5833, 0.625, 0.5833, 0.625, 0.5833, 0.875, 0.5833, 0.625, 0.5833, 0.625, 0.5, 0.625, 0.5, 0.625, 0.5833, 0.625, 0.5, 0.625, 0.25, 0.625, 0.25, 0.625, 0.5, 0.625, 0.08333, 0.625, 0.0, 0.625, 0.0, 0.625, 0.08333, 0.625, 0.6667, 0.875, 0.6667, 0.875, 0.6667, 0.625, 0.6667])
me_cube_004.materials.append(mat_light_grey)
me_cube_004.update()

# ---- objects
ob_mag = bpy.data.objects.new('Mag', me_cube_001)
ob_barrel = bpy.data.objects.new('Barrel', me_cube)
ob_gun_body = bpy.data.objects.new('Gun body', me_cube_003)
ob_scope = bpy.data.objects.new('Scope', me_cube_004)

# ---- transforms, parenting, visibility, modifiers, constraints
ob_mag.location = (1.029, 1.935e-07, -1.44)
ob_mag.scale = (1.924, 1.924, 1.924)
_m = ob_mag.modifiers.new('Mirror', 'MIRROR')
_m.use_axis = (False, True, False)
_m.use_clip = True
ob_barrel.location = (0.1243, 0.0, 0.0)
ob_barrel.scale = (1.488, 1.38, 1.0)
ob_gun_body.location = (2.137, 0.0, -0.518)
ob_gun_body.scale = (3.676, 1.0, 1.307)
ob_scope.location = (-6.281, -6.084e-08, 0.4528)
ob_scope.scale = (0.2562, 0.3788, 0.3788)

# ---- collection membership
col_collection.objects.link(ob_mag)
col_collection.objects.link(ob_barrel)
col_collection.objects.link(ob_gun_body)
col_collection.objects.link(ob_scope)

# ---- scene / render settings (as saved in the file)
scene.frame_start = 1; scene.frame_end = 250; scene.frame_set(1)
scene.render.engine = 'BLENDER_EEVEE_NEXT'
bpy.context.view_layer.update()

# ---- added for rendering (the .blend has no active camera and no usable light): camera, sun
cam_auto = bpy.data.cameras.new('AutoCamera')
cam_auto.lens = 50.0
cam_auto.sensor_width = 36.0
cam_auto.clip_end = 1000.0
ob_auto_camera = bpy.data.objects.new('AutoCamera', cam_auto)
scene.collection.objects.link(ob_auto_camera)
ob_auto_camera.location = (23.9893, -31.9204, 19.9734)
ob_auto_camera.rotation_euler = (1.09748, -7.21219e-08, 0.694738)
scene.camera = ob_auto_camera
light_auto_sun = bpy.data.lights.new('AutoSun', 'SUN')
light_auto_sun.energy = 3.0
light_auto_sun.angle = 0.0523599
ob_auto_sun = bpy.data.objects.new('AutoSun', light_auto_sun)
scene.collection.objects.link(ob_auto_sun)
ob_auto_sun.rotation_euler = (0.872665, 0.174533, 0.523599)
bpy.context.view_layer.update()
